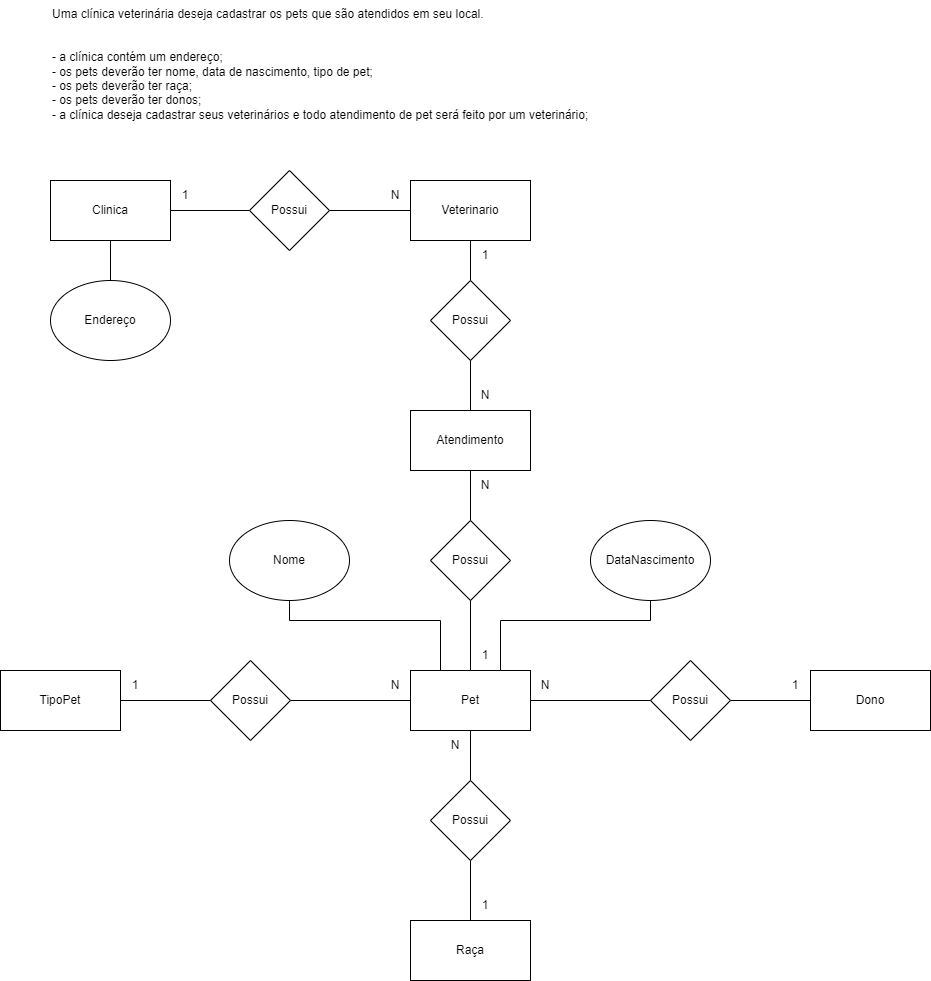

The diagram above was exported from draw.io. Its source (the exported page's mxGraphModel, read from the mxfile embedded in the PNG):
<mxGraphModel dx="1927" dy="605" grid="1" gridSize="10" guides="1" tooltips="1" connect="1" arrows="1" fold="1" page="1" pageScale="1" pageWidth="827" pageHeight="1169" math="0" shadow="0">
  <root>
    <mxCell id="0" />
    <mxCell id="1" parent="0" />
    <mxCell id="nEVOTcz4HxJXHHxtpKrE-1" value="Raça" style="rounded=0;whiteSpace=wrap;html=1;" vertex="1" parent="1">
      <mxGeometry x="360" y="920" width="120" height="60" as="geometry" />
    </mxCell>
    <mxCell id="nEVOTcz4HxJXHHxtpKrE-27" style="edgeStyle=orthogonalEdgeStyle;rounded=0;orthogonalLoop=1;jettySize=auto;html=1;entryX=0.5;entryY=0;entryDx=0;entryDy=0;endArrow=none;endFill=0;" edge="1" parent="1" source="nEVOTcz4HxJXHHxtpKrE-2" target="nEVOTcz4HxJXHHxtpKrE-18">
      <mxGeometry relative="1" as="geometry" />
    </mxCell>
    <mxCell id="nEVOTcz4HxJXHHxtpKrE-2" value="Veterinario" style="rounded=0;whiteSpace=wrap;html=1;" vertex="1" parent="1">
      <mxGeometry x="360" y="180" width="120" height="60" as="geometry" />
    </mxCell>
    <mxCell id="nEVOTcz4HxJXHHxtpKrE-35" style="edgeStyle=orthogonalEdgeStyle;rounded=0;orthogonalLoop=1;jettySize=auto;html=1;entryX=0;entryY=0.5;entryDx=0;entryDy=0;endArrow=none;endFill=0;" edge="1" parent="1" source="nEVOTcz4HxJXHHxtpKrE-3" target="nEVOTcz4HxJXHHxtpKrE-11">
      <mxGeometry relative="1" as="geometry" />
    </mxCell>
    <mxCell id="nEVOTcz4HxJXHHxtpKrE-37" style="edgeStyle=orthogonalEdgeStyle;rounded=0;orthogonalLoop=1;jettySize=auto;html=1;entryX=0.5;entryY=0;entryDx=0;entryDy=0;endArrow=none;endFill=0;" edge="1" parent="1" source="nEVOTcz4HxJXHHxtpKrE-3" target="nEVOTcz4HxJXHHxtpKrE-16">
      <mxGeometry relative="1" as="geometry" />
    </mxCell>
    <mxCell id="nEVOTcz4HxJXHHxtpKrE-3" value="Pet" style="rounded=0;whiteSpace=wrap;html=1;" vertex="1" parent="1">
      <mxGeometry x="360" y="670" width="120" height="60" as="geometry" />
    </mxCell>
    <mxCell id="nEVOTcz4HxJXHHxtpKrE-33" style="edgeStyle=orthogonalEdgeStyle;rounded=0;orthogonalLoop=1;jettySize=auto;html=1;entryX=0;entryY=0.5;entryDx=0;entryDy=0;endArrow=none;endFill=0;" edge="1" parent="1" source="nEVOTcz4HxJXHHxtpKrE-4" target="nEVOTcz4HxJXHHxtpKrE-15">
      <mxGeometry relative="1" as="geometry" />
    </mxCell>
    <mxCell id="nEVOTcz4HxJXHHxtpKrE-4" value="TipoPet" style="rounded=0;whiteSpace=wrap;html=1;" vertex="1" parent="1">
      <mxGeometry x="-50" y="670" width="120" height="60" as="geometry" />
    </mxCell>
    <mxCell id="nEVOTcz4HxJXHHxtpKrE-29" style="edgeStyle=orthogonalEdgeStyle;rounded=0;orthogonalLoop=1;jettySize=auto;html=1;entryX=0.5;entryY=0;entryDx=0;entryDy=0;endArrow=none;endFill=0;" edge="1" parent="1" source="nEVOTcz4HxJXHHxtpKrE-5" target="nEVOTcz4HxJXHHxtpKrE-17">
      <mxGeometry relative="1" as="geometry" />
    </mxCell>
    <mxCell id="nEVOTcz4HxJXHHxtpKrE-5" value="Atendimento" style="rounded=0;whiteSpace=wrap;html=1;" vertex="1" parent="1">
      <mxGeometry x="360" y="410" width="120" height="60" as="geometry" />
    </mxCell>
    <mxCell id="nEVOTcz4HxJXHHxtpKrE-6" value="Dono" style="rounded=0;whiteSpace=wrap;html=1;" vertex="1" parent="1">
      <mxGeometry x="760" y="670" width="120" height="60" as="geometry" />
    </mxCell>
    <mxCell id="nEVOTcz4HxJXHHxtpKrE-24" style="edgeStyle=orthogonalEdgeStyle;rounded=0;orthogonalLoop=1;jettySize=auto;html=1;entryX=0;entryY=0.5;entryDx=0;entryDy=0;endArrow=none;endFill=0;" edge="1" parent="1" source="nEVOTcz4HxJXHHxtpKrE-7" target="nEVOTcz4HxJXHHxtpKrE-19">
      <mxGeometry relative="1" as="geometry" />
    </mxCell>
    <mxCell id="nEVOTcz4HxJXHHxtpKrE-26" style="edgeStyle=orthogonalEdgeStyle;rounded=0;orthogonalLoop=1;jettySize=auto;html=1;entryX=0.5;entryY=0;entryDx=0;entryDy=0;endArrow=none;endFill=0;" edge="1" parent="1" source="nEVOTcz4HxJXHHxtpKrE-7" target="nEVOTcz4HxJXHHxtpKrE-21">
      <mxGeometry relative="1" as="geometry" />
    </mxCell>
    <mxCell id="nEVOTcz4HxJXHHxtpKrE-7" value="Clinica" style="rounded=0;whiteSpace=wrap;html=1;" vertex="1" parent="1">
      <mxGeometry y="180" width="120" height="60" as="geometry" />
    </mxCell>
    <mxCell id="nEVOTcz4HxJXHHxtpKrE-8" value="Uma clínica veterinária deseja cadastrar os pets que são atendidos em seu local.&#10;&#10;&#10;- a clínica contém um endereço;&#10;- os pets deverão ter nome, data de nascimento, tipo de pet;&#10;- os pets deverão ter raça;&#10;- os pets deverão ter donos;&#10;- a clínica deseja cadastrar seus veterinários e todo atendimento de pet será feito por um veterinário;" style="text;whiteSpace=wrap;" vertex="1" parent="1">
      <mxGeometry width="560" height="150" as="geometry" />
    </mxCell>
    <mxCell id="nEVOTcz4HxJXHHxtpKrE-36" style="edgeStyle=orthogonalEdgeStyle;rounded=0;orthogonalLoop=1;jettySize=auto;html=1;entryX=0;entryY=0.5;entryDx=0;entryDy=0;endArrow=none;endFill=0;" edge="1" parent="1" source="nEVOTcz4HxJXHHxtpKrE-11" target="nEVOTcz4HxJXHHxtpKrE-6">
      <mxGeometry relative="1" as="geometry" />
    </mxCell>
    <mxCell id="nEVOTcz4HxJXHHxtpKrE-11" value="Possui" style="rhombus;whiteSpace=wrap;html=1;" vertex="1" parent="1">
      <mxGeometry x="600" y="660" width="80" height="80" as="geometry" />
    </mxCell>
    <mxCell id="nEVOTcz4HxJXHHxtpKrE-34" style="edgeStyle=orthogonalEdgeStyle;rounded=0;orthogonalLoop=1;jettySize=auto;html=1;entryX=0;entryY=0.5;entryDx=0;entryDy=0;endArrow=none;endFill=0;" edge="1" parent="1" source="nEVOTcz4HxJXHHxtpKrE-15" target="nEVOTcz4HxJXHHxtpKrE-3">
      <mxGeometry relative="1" as="geometry" />
    </mxCell>
    <mxCell id="nEVOTcz4HxJXHHxtpKrE-15" value="Possui" style="rhombus;whiteSpace=wrap;html=1;" vertex="1" parent="1">
      <mxGeometry x="160" y="660" width="80" height="80" as="geometry" />
    </mxCell>
    <mxCell id="nEVOTcz4HxJXHHxtpKrE-38" style="edgeStyle=orthogonalEdgeStyle;rounded=0;orthogonalLoop=1;jettySize=auto;html=1;entryX=0.5;entryY=0;entryDx=0;entryDy=0;endArrow=none;endFill=0;" edge="1" parent="1" source="nEVOTcz4HxJXHHxtpKrE-16" target="nEVOTcz4HxJXHHxtpKrE-1">
      <mxGeometry relative="1" as="geometry" />
    </mxCell>
    <mxCell id="nEVOTcz4HxJXHHxtpKrE-16" value="Possui" style="rhombus;whiteSpace=wrap;html=1;" vertex="1" parent="1">
      <mxGeometry x="380" y="780" width="80" height="80" as="geometry" />
    </mxCell>
    <mxCell id="nEVOTcz4HxJXHHxtpKrE-30" style="edgeStyle=orthogonalEdgeStyle;rounded=0;orthogonalLoop=1;jettySize=auto;html=1;entryX=0.5;entryY=0;entryDx=0;entryDy=0;endArrow=none;endFill=0;" edge="1" parent="1" source="nEVOTcz4HxJXHHxtpKrE-17" target="nEVOTcz4HxJXHHxtpKrE-3">
      <mxGeometry relative="1" as="geometry" />
    </mxCell>
    <mxCell id="nEVOTcz4HxJXHHxtpKrE-17" value="Possui" style="rhombus;whiteSpace=wrap;html=1;" vertex="1" parent="1">
      <mxGeometry x="380" y="520" width="80" height="80" as="geometry" />
    </mxCell>
    <mxCell id="nEVOTcz4HxJXHHxtpKrE-28" style="edgeStyle=orthogonalEdgeStyle;rounded=0;orthogonalLoop=1;jettySize=auto;html=1;endArrow=none;endFill=0;" edge="1" parent="1" source="nEVOTcz4HxJXHHxtpKrE-18" target="nEVOTcz4HxJXHHxtpKrE-5">
      <mxGeometry relative="1" as="geometry" />
    </mxCell>
    <mxCell id="nEVOTcz4HxJXHHxtpKrE-18" value="Possui" style="rhombus;whiteSpace=wrap;html=1;" vertex="1" parent="1">
      <mxGeometry x="380" y="280" width="80" height="80" as="geometry" />
    </mxCell>
    <mxCell id="nEVOTcz4HxJXHHxtpKrE-25" style="edgeStyle=orthogonalEdgeStyle;rounded=0;orthogonalLoop=1;jettySize=auto;html=1;entryX=0;entryY=0.5;entryDx=0;entryDy=0;endArrow=none;endFill=0;" edge="1" parent="1" source="nEVOTcz4HxJXHHxtpKrE-19" target="nEVOTcz4HxJXHHxtpKrE-2">
      <mxGeometry relative="1" as="geometry" />
    </mxCell>
    <mxCell id="nEVOTcz4HxJXHHxtpKrE-19" value="Possui" style="rhombus;whiteSpace=wrap;html=1;" vertex="1" parent="1">
      <mxGeometry x="199" y="170" width="80" height="80" as="geometry" />
    </mxCell>
    <mxCell id="nEVOTcz4HxJXHHxtpKrE-31" style="edgeStyle=orthogonalEdgeStyle;rounded=0;orthogonalLoop=1;jettySize=auto;html=1;entryX=0.25;entryY=0;entryDx=0;entryDy=0;endArrow=none;endFill=0;" edge="1" parent="1" source="nEVOTcz4HxJXHHxtpKrE-20" target="nEVOTcz4HxJXHHxtpKrE-3">
      <mxGeometry relative="1" as="geometry">
        <Array as="points">
          <mxPoint x="239" y="620" />
          <mxPoint x="390" y="620" />
        </Array>
      </mxGeometry>
    </mxCell>
    <mxCell id="nEVOTcz4HxJXHHxtpKrE-20" value="Nome" style="ellipse;whiteSpace=wrap;html=1;" vertex="1" parent="1">
      <mxGeometry x="179" y="520" width="120" height="80" as="geometry" />
    </mxCell>
    <mxCell id="nEVOTcz4HxJXHHxtpKrE-21" value="Endereço" style="ellipse;whiteSpace=wrap;html=1;" vertex="1" parent="1">
      <mxGeometry y="280" width="120" height="80" as="geometry" />
    </mxCell>
    <mxCell id="nEVOTcz4HxJXHHxtpKrE-32" style="edgeStyle=orthogonalEdgeStyle;rounded=0;orthogonalLoop=1;jettySize=auto;html=1;entryX=0.75;entryY=0;entryDx=0;entryDy=0;endArrow=none;endFill=0;" edge="1" parent="1" source="nEVOTcz4HxJXHHxtpKrE-22" target="nEVOTcz4HxJXHHxtpKrE-3">
      <mxGeometry relative="1" as="geometry">
        <Array as="points">
          <mxPoint x="600" y="620" />
          <mxPoint x="450" y="620" />
        </Array>
      </mxGeometry>
    </mxCell>
    <mxCell id="nEVOTcz4HxJXHHxtpKrE-22" value="DataNascimento" style="ellipse;whiteSpace=wrap;html=1;" vertex="1" parent="1">
      <mxGeometry x="540" y="520" width="120" height="80" as="geometry" />
    </mxCell>
    <mxCell id="nEVOTcz4HxJXHHxtpKrE-41" value="1" style="text;html=1;strokeColor=none;fillColor=none;align=center;verticalAlign=middle;whiteSpace=wrap;rounded=0;" vertex="1" parent="1">
      <mxGeometry x="120" y="180" width="30" height="30" as="geometry" />
    </mxCell>
    <mxCell id="nEVOTcz4HxJXHHxtpKrE-44" value="N" style="text;html=1;strokeColor=none;fillColor=none;align=center;verticalAlign=middle;whiteSpace=wrap;rounded=0;" vertex="1" parent="1">
      <mxGeometry x="330" y="180" width="30" height="30" as="geometry" />
    </mxCell>
    <mxCell id="nEVOTcz4HxJXHHxtpKrE-45" value="1" style="text;html=1;strokeColor=none;fillColor=none;align=center;verticalAlign=middle;whiteSpace=wrap;rounded=0;" vertex="1" parent="1">
      <mxGeometry x="420" y="240" width="30" height="30" as="geometry" />
    </mxCell>
    <mxCell id="nEVOTcz4HxJXHHxtpKrE-46" value="N" style="text;html=1;strokeColor=none;fillColor=none;align=center;verticalAlign=middle;whiteSpace=wrap;rounded=0;" vertex="1" parent="1">
      <mxGeometry x="420" y="380" width="30" height="30" as="geometry" />
    </mxCell>
    <mxCell id="nEVOTcz4HxJXHHxtpKrE-47" value="N" style="text;html=1;strokeColor=none;fillColor=none;align=center;verticalAlign=middle;whiteSpace=wrap;rounded=0;" vertex="1" parent="1">
      <mxGeometry x="420" y="470" width="30" height="30" as="geometry" />
    </mxCell>
    <mxCell id="nEVOTcz4HxJXHHxtpKrE-48" value="1" style="text;html=1;strokeColor=none;fillColor=none;align=center;verticalAlign=middle;whiteSpace=wrap;rounded=0;" vertex="1" parent="1">
      <mxGeometry x="420" y="640" width="30" height="30" as="geometry" />
    </mxCell>
    <mxCell id="nEVOTcz4HxJXHHxtpKrE-49" value="N" style="text;html=1;strokeColor=none;fillColor=none;align=center;verticalAlign=middle;whiteSpace=wrap;rounded=0;" vertex="1" parent="1">
      <mxGeometry x="330" y="670" width="30" height="30" as="geometry" />
    </mxCell>
    <mxCell id="nEVOTcz4HxJXHHxtpKrE-50" value="N" style="text;html=1;strokeColor=none;fillColor=none;align=center;verticalAlign=middle;whiteSpace=wrap;rounded=0;" vertex="1" parent="1">
      <mxGeometry x="390" y="730" width="30" height="30" as="geometry" />
    </mxCell>
    <mxCell id="nEVOTcz4HxJXHHxtpKrE-51" value="N" style="text;html=1;strokeColor=none;fillColor=none;align=center;verticalAlign=middle;whiteSpace=wrap;rounded=0;" vertex="1" parent="1">
      <mxGeometry x="480" y="670" width="30" height="30" as="geometry" />
    </mxCell>
    <mxCell id="nEVOTcz4HxJXHHxtpKrE-52" value="1" style="text;html=1;strokeColor=none;fillColor=none;align=center;verticalAlign=middle;whiteSpace=wrap;rounded=0;" vertex="1" parent="1">
      <mxGeometry x="730" y="670" width="30" height="30" as="geometry" />
    </mxCell>
    <mxCell id="nEVOTcz4HxJXHHxtpKrE-53" value="1" style="text;html=1;strokeColor=none;fillColor=none;align=center;verticalAlign=middle;whiteSpace=wrap;rounded=0;" vertex="1" parent="1">
      <mxGeometry x="420" y="890" width="30" height="30" as="geometry" />
    </mxCell>
    <mxCell id="nEVOTcz4HxJXHHxtpKrE-54" value="1" style="text;html=1;strokeColor=none;fillColor=none;align=center;verticalAlign=middle;whiteSpace=wrap;rounded=0;" vertex="1" parent="1">
      <mxGeometry x="70" y="670" width="30" height="30" as="geometry" />
    </mxCell>
  </root>
</mxGraphModel>